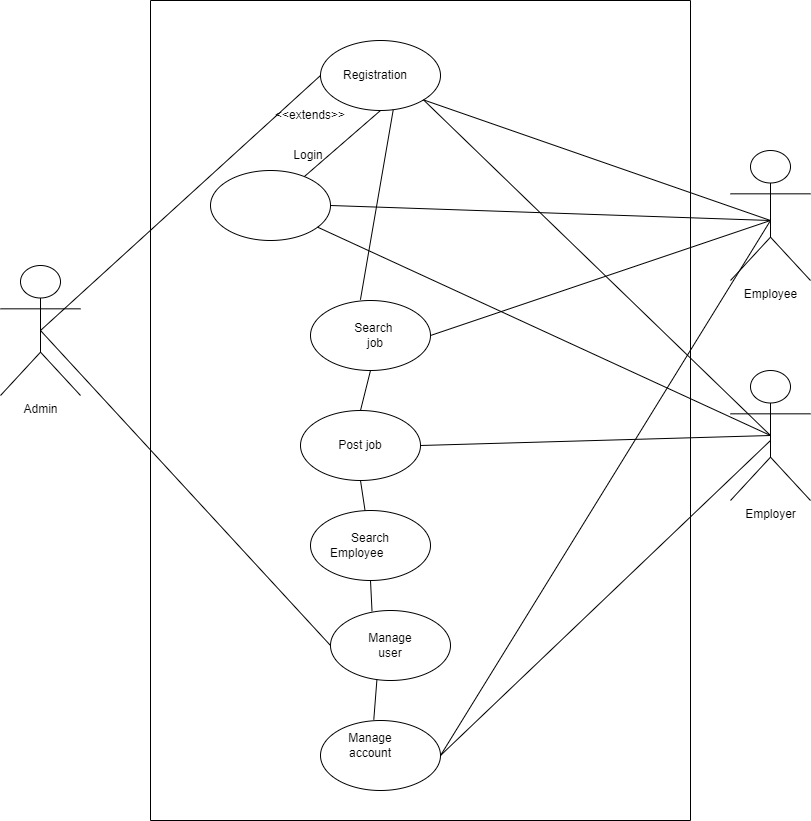

The diagram above was exported from draw.io. Its source (the exported page's mxGraphModel, read from the mxfile embedded in the PNG):
<mxGraphModel dx="2344" dy="1044" grid="1" gridSize="10" guides="1" tooltips="1" connect="1" arrows="1" fold="1" page="1" pageScale="1" pageWidth="850" pageHeight="1100" math="0" shadow="0">
  <root>
    <mxCell id="0" />
    <mxCell id="1" parent="0" />
    <mxCell id="uu0cn9sthgEh4DULgdEo-1" value="Employee" style="shape=umlActor;verticalLabelPosition=bottom;verticalAlign=top;html=1;outlineConnect=0;" vertex="1" parent="1">
      <mxGeometry x="750" y="310" width="80" height="130" as="geometry" />
    </mxCell>
    <mxCell id="uu0cn9sthgEh4DULgdEo-3" value="Admin" style="shape=umlActor;verticalLabelPosition=bottom;verticalAlign=top;html=1;outlineConnect=0;" vertex="1" parent="1">
      <mxGeometry x="20" y="425" width="80" height="130" as="geometry" />
    </mxCell>
    <mxCell id="uu0cn9sthgEh4DULgdEo-6" value="Employer" style="shape=umlActor;verticalLabelPosition=bottom;verticalAlign=top;html=1;outlineConnect=0;" vertex="1" parent="1">
      <mxGeometry x="750" y="530" width="80" height="130" as="geometry" />
    </mxCell>
    <mxCell id="uu0cn9sthgEh4DULgdEo-12" value="" style="swimlane;startSize=0;" vertex="1" parent="1">
      <mxGeometry x="170" y="160" width="540" height="820" as="geometry" />
    </mxCell>
    <mxCell id="uu0cn9sthgEh4DULgdEo-16" value="" style="ellipse;whiteSpace=wrap;html=1;" vertex="1" parent="uu0cn9sthgEh4DULgdEo-12">
      <mxGeometry x="170" y="40" width="120" height="70" as="geometry" />
    </mxCell>
    <mxCell id="uu0cn9sthgEh4DULgdEo-17" value="" style="ellipse;whiteSpace=wrap;html=1;" vertex="1" parent="uu0cn9sthgEh4DULgdEo-12">
      <mxGeometry x="60" y="170" width="120" height="70" as="geometry" />
    </mxCell>
    <mxCell id="uu0cn9sthgEh4DULgdEo-18" value="" style="ellipse;whiteSpace=wrap;html=1;" vertex="1" parent="uu0cn9sthgEh4DULgdEo-12">
      <mxGeometry x="160" y="300" width="120" height="70" as="geometry" />
    </mxCell>
    <mxCell id="uu0cn9sthgEh4DULgdEo-19" value="" style="ellipse;whiteSpace=wrap;html=1;" vertex="1" parent="uu0cn9sthgEh4DULgdEo-12">
      <mxGeometry x="150" y="410" width="120" height="70" as="geometry" />
    </mxCell>
    <mxCell id="uu0cn9sthgEh4DULgdEo-20" value="" style="ellipse;whiteSpace=wrap;html=1;" vertex="1" parent="uu0cn9sthgEh4DULgdEo-12">
      <mxGeometry x="160" y="510" width="120" height="70" as="geometry" />
    </mxCell>
    <mxCell id="uu0cn9sthgEh4DULgdEo-21" value="" style="ellipse;whiteSpace=wrap;html=1;" vertex="1" parent="uu0cn9sthgEh4DULgdEo-12">
      <mxGeometry x="180" y="610" width="120" height="70" as="geometry" />
    </mxCell>
    <mxCell id="uu0cn9sthgEh4DULgdEo-23" value="" style="ellipse;whiteSpace=wrap;html=1;" vertex="1" parent="uu0cn9sthgEh4DULgdEo-12">
      <mxGeometry x="170" y="720" width="120" height="70" as="geometry" />
    </mxCell>
    <mxCell id="uu0cn9sthgEh4DULgdEo-24" value="Registration" style="text;html=1;align=center;verticalAlign=middle;whiteSpace=wrap;rounded=0;" vertex="1" parent="uu0cn9sthgEh4DULgdEo-12">
      <mxGeometry x="195" y="60" width="60" height="30" as="geometry" />
    </mxCell>
    <mxCell id="uu0cn9sthgEh4DULgdEo-25" value="Login&lt;span style=&quot;white-space: pre;&quot;&gt;&#09;&lt;/span&gt;" style="text;html=1;align=center;verticalAlign=middle;whiteSpace=wrap;rounded=0;" vertex="1" parent="uu0cn9sthgEh4DULgdEo-12">
      <mxGeometry x="140" y="140" width="60" height="30" as="geometry" />
    </mxCell>
    <mxCell id="uu0cn9sthgEh4DULgdEo-26" value="Search&amp;nbsp; job" style="text;html=1;align=center;verticalAlign=middle;whiteSpace=wrap;rounded=0;" vertex="1" parent="uu0cn9sthgEh4DULgdEo-12">
      <mxGeometry x="195" y="320" width="60" height="30" as="geometry" />
    </mxCell>
    <mxCell id="uu0cn9sthgEh4DULgdEo-27" value="Post job" style="text;html=1;align=center;verticalAlign=middle;whiteSpace=wrap;rounded=0;" vertex="1" parent="uu0cn9sthgEh4DULgdEo-12">
      <mxGeometry x="180" y="430" width="60" height="30" as="geometry" />
    </mxCell>
    <mxCell id="uu0cn9sthgEh4DULgdEo-30" value="Search Employee&lt;span style=&quot;white-space: pre;&quot;&gt;&#09;&lt;/span&gt;" style="text;html=1;align=center;verticalAlign=middle;whiteSpace=wrap;rounded=0;" vertex="1" parent="uu0cn9sthgEh4DULgdEo-12">
      <mxGeometry x="190" y="530" width="60" height="30" as="geometry" />
    </mxCell>
    <mxCell id="uu0cn9sthgEh4DULgdEo-29" value="Manage user" style="text;html=1;align=center;verticalAlign=middle;whiteSpace=wrap;rounded=0;" vertex="1" parent="uu0cn9sthgEh4DULgdEo-12">
      <mxGeometry x="210" y="630" width="60" height="30" as="geometry" />
    </mxCell>
    <mxCell id="uu0cn9sthgEh4DULgdEo-28" value="Manage account" style="text;html=1;align=center;verticalAlign=middle;whiteSpace=wrap;rounded=0;" vertex="1" parent="uu0cn9sthgEh4DULgdEo-12">
      <mxGeometry x="190" y="730" width="60" height="30" as="geometry" />
    </mxCell>
    <mxCell id="uu0cn9sthgEh4DULgdEo-45" value="" style="endArrow=none;html=1;rounded=0;entryX=1;entryY=1;entryDx=0;entryDy=0;exitX=1;exitY=0.5;exitDx=0;exitDy=0;" edge="1" parent="uu0cn9sthgEh4DULgdEo-12" source="uu0cn9sthgEh4DULgdEo-18" target="uu0cn9sthgEh4DULgdEo-16">
      <mxGeometry width="50" height="50" relative="1" as="geometry">
        <mxPoint x="270" y="280" as="sourcePoint" />
        <mxPoint x="180" y="85" as="targetPoint" />
        <Array as="points">
          <mxPoint x="620" y="220" />
        </Array>
      </mxGeometry>
    </mxCell>
    <mxCell id="uu0cn9sthgEh4DULgdEo-52" value="&amp;lt;&amp;lt;extends&amp;gt;&amp;gt;" style="text;html=1;align=center;verticalAlign=middle;whiteSpace=wrap;rounded=0;" vertex="1" parent="uu0cn9sthgEh4DULgdEo-12">
      <mxGeometry x="130" y="100" width="60" height="30" as="geometry" />
    </mxCell>
    <mxCell id="uu0cn9sthgEh4DULgdEo-54" value="" style="endArrow=none;html=1;rounded=0;entryX=0.5;entryY=1;entryDx=0;entryDy=0;" edge="1" parent="uu0cn9sthgEh4DULgdEo-12" source="uu0cn9sthgEh4DULgdEo-17" target="uu0cn9sthgEh4DULgdEo-16">
      <mxGeometry width="50" height="50" relative="1" as="geometry">
        <mxPoint x="150" y="480" as="sourcePoint" />
        <mxPoint x="200" y="430" as="targetPoint" />
      </mxGeometry>
    </mxCell>
    <mxCell id="uu0cn9sthgEh4DULgdEo-55" value="" style="endArrow=none;html=1;rounded=0;entryX=0.606;entryY=0.991;entryDx=0;entryDy=0;exitX=0.416;exitY=-0.01;exitDx=0;exitDy=0;exitPerimeter=0;entryPerimeter=0;" edge="1" parent="uu0cn9sthgEh4DULgdEo-12" source="uu0cn9sthgEh4DULgdEo-18" target="uu0cn9sthgEh4DULgdEo-16">
      <mxGeometry width="50" height="50" relative="1" as="geometry">
        <mxPoint x="164" y="186" as="sourcePoint" />
        <mxPoint x="240" y="120" as="targetPoint" />
      </mxGeometry>
    </mxCell>
    <mxCell id="uu0cn9sthgEh4DULgdEo-56" value="" style="endArrow=none;html=1;rounded=0;entryX=0.5;entryY=1;entryDx=0;entryDy=0;exitX=0.5;exitY=0;exitDx=0;exitDy=0;" edge="1" parent="uu0cn9sthgEh4DULgdEo-12" source="uu0cn9sthgEh4DULgdEo-19" target="uu0cn9sthgEh4DULgdEo-18">
      <mxGeometry width="50" height="50" relative="1" as="geometry">
        <mxPoint x="174" y="196" as="sourcePoint" />
        <mxPoint x="250" y="130" as="targetPoint" />
      </mxGeometry>
    </mxCell>
    <mxCell id="uu0cn9sthgEh4DULgdEo-57" value="" style="endArrow=none;html=1;rounded=0;entryX=0.5;entryY=1;entryDx=0;entryDy=0;" edge="1" parent="uu0cn9sthgEh4DULgdEo-12" source="uu0cn9sthgEh4DULgdEo-20" target="uu0cn9sthgEh4DULgdEo-19">
      <mxGeometry width="50" height="50" relative="1" as="geometry">
        <mxPoint x="220" y="420" as="sourcePoint" />
        <mxPoint x="230" y="380" as="targetPoint" />
      </mxGeometry>
    </mxCell>
    <mxCell id="uu0cn9sthgEh4DULgdEo-58" value="" style="endArrow=none;html=1;rounded=0;entryX=0.5;entryY=1;entryDx=0;entryDy=0;exitX=0.346;exitY=0.011;exitDx=0;exitDy=0;exitPerimeter=0;" edge="1" parent="uu0cn9sthgEh4DULgdEo-12" source="uu0cn9sthgEh4DULgdEo-21" target="uu0cn9sthgEh4DULgdEo-20">
      <mxGeometry width="50" height="50" relative="1" as="geometry">
        <mxPoint x="230" y="430" as="sourcePoint" />
        <mxPoint x="240" y="390" as="targetPoint" />
      </mxGeometry>
    </mxCell>
    <mxCell id="uu0cn9sthgEh4DULgdEo-59" value="" style="endArrow=none;html=1;rounded=0;entryX=0.387;entryY=0.984;entryDx=0;entryDy=0;exitX=0.444;exitY=-0.011;exitDx=0;exitDy=0;exitPerimeter=0;entryPerimeter=0;" edge="1" parent="uu0cn9sthgEh4DULgdEo-12" source="uu0cn9sthgEh4DULgdEo-23" target="uu0cn9sthgEh4DULgdEo-21">
      <mxGeometry width="50" height="50" relative="1" as="geometry">
        <mxPoint x="240" y="440" as="sourcePoint" />
        <mxPoint x="250" y="400" as="targetPoint" />
      </mxGeometry>
    </mxCell>
    <mxCell id="uu0cn9sthgEh4DULgdEo-32" value="" style="endArrow=none;html=1;rounded=0;exitX=0.5;exitY=0.5;exitDx=0;exitDy=0;exitPerimeter=0;entryX=0;entryY=0.5;entryDx=0;entryDy=0;" edge="1" parent="1" source="uu0cn9sthgEh4DULgdEo-3" target="uu0cn9sthgEh4DULgdEo-16">
      <mxGeometry width="50" height="50" relative="1" as="geometry">
        <mxPoint x="330" y="600" as="sourcePoint" />
        <mxPoint x="380" y="550" as="targetPoint" />
      </mxGeometry>
    </mxCell>
    <mxCell id="uu0cn9sthgEh4DULgdEo-33" value="" style="endArrow=none;html=1;rounded=0;entryX=0;entryY=0.5;entryDx=0;entryDy=0;" edge="1" parent="1" target="uu0cn9sthgEh4DULgdEo-21">
      <mxGeometry width="50" height="50" relative="1" as="geometry">
        <mxPoint x="60" y="490" as="sourcePoint" />
        <mxPoint x="270" y="255" as="targetPoint" />
      </mxGeometry>
    </mxCell>
    <mxCell id="uu0cn9sthgEh4DULgdEo-46" value="" style="endArrow=none;html=1;rounded=0;entryX=1;entryY=0.5;entryDx=0;entryDy=0;" edge="1" parent="1" target="uu0cn9sthgEh4DULgdEo-17">
      <mxGeometry width="50" height="50" relative="1" as="geometry">
        <mxPoint x="790" y="380" as="sourcePoint" />
        <mxPoint x="360" y="255" as="targetPoint" />
      </mxGeometry>
    </mxCell>
    <mxCell id="uu0cn9sthgEh4DULgdEo-47" value="" style="endArrow=none;html=1;rounded=0;exitX=1;exitY=0.5;exitDx=0;exitDy=0;entryX=0.5;entryY=0.5;entryDx=0;entryDy=0;entryPerimeter=0;" edge="1" parent="1" source="uu0cn9sthgEh4DULgdEo-19" target="uu0cn9sthgEh4DULgdEo-6">
      <mxGeometry width="50" height="50" relative="1" as="geometry">
        <mxPoint x="90" y="520" as="sourcePoint" />
        <mxPoint x="780" y="380" as="targetPoint" />
      </mxGeometry>
    </mxCell>
    <mxCell id="uu0cn9sthgEh4DULgdEo-48" value="" style="endArrow=none;html=1;rounded=0;exitX=1;exitY=0.5;exitDx=0;exitDy=0;" edge="1" parent="1" source="uu0cn9sthgEh4DULgdEo-23">
      <mxGeometry width="50" height="50" relative="1" as="geometry">
        <mxPoint x="100" y="530" as="sourcePoint" />
        <mxPoint x="790" y="380" as="targetPoint" />
      </mxGeometry>
    </mxCell>
    <mxCell id="uu0cn9sthgEh4DULgdEo-49" value="" style="endArrow=none;html=1;rounded=0;" edge="1" parent="1" source="uu0cn9sthgEh4DULgdEo-17">
      <mxGeometry width="50" height="50" relative="1" as="geometry">
        <mxPoint x="450" y="615" as="sourcePoint" />
        <mxPoint x="790" y="595" as="targetPoint" />
      </mxGeometry>
    </mxCell>
    <mxCell id="uu0cn9sthgEh4DULgdEo-50" value="" style="endArrow=none;html=1;rounded=0;exitX=1;exitY=0.5;exitDx=0;exitDy=0;" edge="1" parent="1" source="uu0cn9sthgEh4DULgdEo-23">
      <mxGeometry width="50" height="50" relative="1" as="geometry">
        <mxPoint x="450" y="615" as="sourcePoint" />
        <mxPoint x="790" y="600" as="targetPoint" />
      </mxGeometry>
    </mxCell>
    <mxCell id="uu0cn9sthgEh4DULgdEo-51" value="" style="endArrow=none;html=1;rounded=0;exitX=1;exitY=1;exitDx=0;exitDy=0;entryX=0.5;entryY=0.5;entryDx=0;entryDy=0;entryPerimeter=0;" edge="1" parent="1" source="uu0cn9sthgEh4DULgdEo-16" target="uu0cn9sthgEh4DULgdEo-6">
      <mxGeometry width="50" height="50" relative="1" as="geometry">
        <mxPoint x="443" y="400" as="sourcePoint" />
        <mxPoint x="800" y="605" as="targetPoint" />
      </mxGeometry>
    </mxCell>
  </root>
</mxGraphModel>